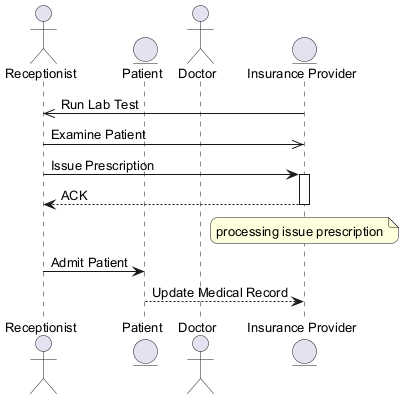

The diagram above was rendered by PlantUML. Its source (embedded in the PNG):
@startuml
skinparam backgroundColor #FFFFFF
skinparam roundCorner 15
skinparam defaultFontSize 13
actor "Receptionist" as R
entity "Patient" as P
actor "Doctor" as D
entity "Insurance Provider" as IP
IP ->> R : Run Lab Test
R ->> IP : Examine Patient
R -> IP : Issue Prescription
activate IP
IP --> R : ACK
deactivate IP
note over IP : processing issue prescription
R -> P : Admit Patient
P --> IP : Update Medical Record
@enduml